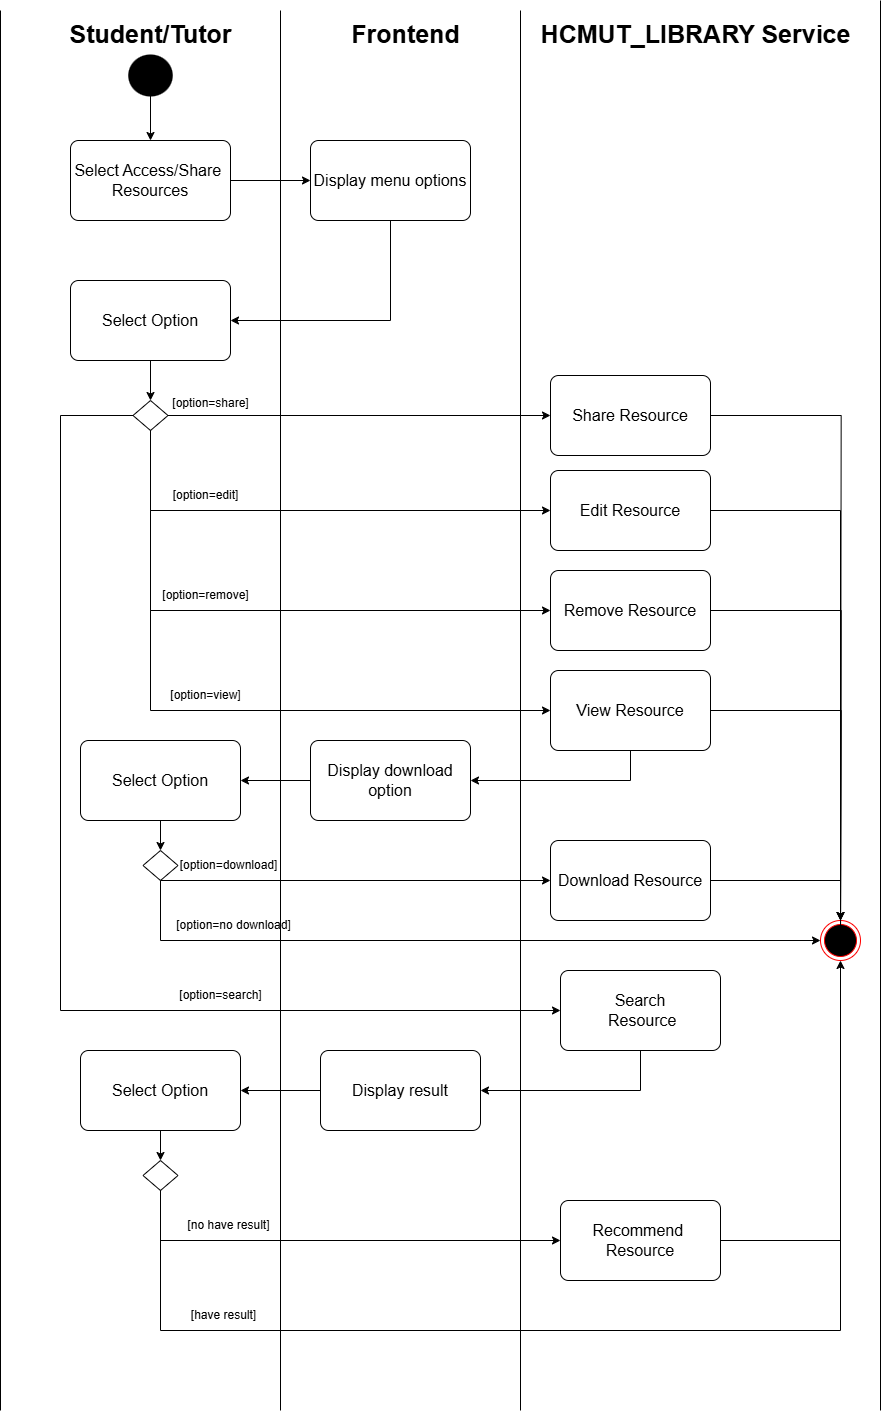

The diagram above was exported from draw.io. Its source (the exported page's mxGraphModel, read from the mxfile embedded in the PNG):
<mxGraphModel dx="1940" dy="963" grid="1" gridSize="10" guides="1" tooltips="1" connect="1" arrows="1" fold="1" page="1" pageScale="1" pageWidth="850" pageHeight="1100" math="0" shadow="0">
  <root>
    <mxCell id="0" />
    <mxCell id="1" parent="0" />
    <mxCell id="2" value="" style="endArrow=none;html=1;rounded=0;" edge="1" parent="1">
      <mxGeometry width="50" height="50" relative="1" as="geometry">
        <mxPoint x="240" y="1680" as="sourcePoint" />
        <mxPoint x="240" y="280" as="targetPoint" />
      </mxGeometry>
    </mxCell>
    <mxCell id="3" value="" style="endArrow=none;html=1;rounded=0;" edge="1" parent="1">
      <mxGeometry width="50" height="50" relative="1" as="geometry">
        <mxPoint x="520" y="1680" as="sourcePoint" />
        <mxPoint x="520" y="280" as="targetPoint" />
      </mxGeometry>
    </mxCell>
    <mxCell id="4" value="" style="endArrow=none;html=1;rounded=0;" edge="1" parent="1">
      <mxGeometry width="50" height="50" relative="1" as="geometry">
        <mxPoint x="760" y="1680" as="sourcePoint" />
        <mxPoint x="760" y="280" as="targetPoint" />
      </mxGeometry>
    </mxCell>
    <mxCell id="5" value="&lt;font style=&quot;font-size: 25px;&quot;&gt;&lt;b&gt;Student/Tutor&lt;/b&gt;&lt;/font&gt;" style="text;html=1;align=center;verticalAlign=middle;resizable=0;points=[];autosize=1;strokeColor=none;fillColor=none;" vertex="1" parent="1">
      <mxGeometry x="295" y="283" width="190" height="40" as="geometry" />
    </mxCell>
    <mxCell id="6" value="&lt;font style=&quot;font-size: 25px;&quot;&gt;&lt;b&gt;Frontend&lt;/b&gt;&lt;/font&gt;" style="text;html=1;align=center;verticalAlign=middle;resizable=0;points=[];autosize=1;strokeColor=none;fillColor=none;" vertex="1" parent="1">
      <mxGeometry x="580" y="283" width="130" height="40" as="geometry" />
    </mxCell>
    <mxCell id="7" value="&lt;font style=&quot;font-size: 25px;&quot;&gt;&lt;b&gt;HCMUT_LIBRARY Service&lt;/b&gt;&lt;/font&gt;" style="text;html=1;align=center;verticalAlign=middle;resizable=0;points=[];autosize=1;strokeColor=none;fillColor=none;" vertex="1" parent="1">
      <mxGeometry x="770" y="283" width="330" height="40" as="geometry" />
    </mxCell>
    <mxCell id="8" value="" style="ellipse;html=1;shape=endState;fillColor=#000000;strokeColor=none;strokeWidth=0;fontSize=14;" vertex="1" parent="1">
      <mxGeometry x="363.75" y="320" width="52.5" height="50" as="geometry" />
    </mxCell>
    <mxCell id="9" value="" style="ellipse;html=1;shape=endState;fillColor=#000000;strokeColor=#ff0000;fontSize=13;" vertex="1" parent="1">
      <mxGeometry x="1060" y="1190" width="40" height="40" as="geometry" />
    </mxCell>
    <mxCell id="10" value="" style="endArrow=classic;html=1;rounded=0;exitX=1;exitY=0.5;exitDx=0;exitDy=0;" edge="1" parent="1" source="12" target="11">
      <mxGeometry width="50" height="50" relative="1" as="geometry">
        <mxPoint x="430" y="440" as="sourcePoint" />
        <mxPoint x="630" y="500" as="targetPoint" />
      </mxGeometry>
    </mxCell>
    <mxCell id="11" value="&lt;span style=&quot;font-size: 16px; text-wrap-mode: nowrap;&quot;&gt;Display menu options&lt;/span&gt;" style="rounded=1;arcSize=10;whiteSpace=wrap;html=1;align=center;" vertex="1" parent="1">
      <mxGeometry x="550" y="410" width="160" height="80" as="geometry" />
    </mxCell>
    <mxCell id="12" value="&lt;font style=&quot;text-wrap-mode: nowrap; font-size: 16px;&quot;&gt;Select Access/Share&amp;nbsp;&lt;/font&gt;&lt;div style=&quot;font-size: 11px; text-wrap-mode: nowrap;&quot;&gt;&lt;font style=&quot;font-size: 16px;&quot;&gt;Resources&lt;/font&gt;&lt;/div&gt;" style="rounded=1;arcSize=10;whiteSpace=wrap;html=1;align=center;" vertex="1" parent="1">
      <mxGeometry x="310" y="410" width="160" height="80" as="geometry" />
    </mxCell>
    <mxCell id="13" value="" style="endArrow=classic;html=1;rounded=0;" edge="1" parent="1" target="12">
      <mxGeometry width="50" height="50" relative="1" as="geometry">
        <mxPoint x="390" y="360" as="sourcePoint" />
        <mxPoint x="590" y="450" as="targetPoint" />
      </mxGeometry>
    </mxCell>
    <mxCell id="14" value="&lt;span style=&quot;text-wrap-mode: nowrap;&quot;&gt;&lt;font style=&quot;font-size: 16px;&quot;&gt;Select Option&lt;/font&gt;&lt;/span&gt;" style="rounded=1;arcSize=10;whiteSpace=wrap;html=1;align=center;" vertex="1" parent="1">
      <mxGeometry x="310" y="550" width="160" height="80" as="geometry" />
    </mxCell>
    <mxCell id="15" value="" style="endArrow=classic;html=1;rounded=0;exitX=0.5;exitY=1;exitDx=0;exitDy=0;entryX=1;entryY=0.5;entryDx=0;entryDy=0;" edge="1" parent="1" source="11" target="14">
      <mxGeometry width="50" height="50" relative="1" as="geometry">
        <mxPoint x="400" y="560" as="sourcePoint" />
        <mxPoint x="450" y="510" as="targetPoint" />
        <Array as="points">
          <mxPoint x="630" y="590" />
        </Array>
      </mxGeometry>
    </mxCell>
    <mxCell id="16" value="" style="rhombus;whiteSpace=wrap;html=1;" vertex="1" parent="1">
      <mxGeometry x="372.5" y="670" width="35" height="30" as="geometry" />
    </mxCell>
    <mxCell id="17" value="" style="endArrow=classic;html=1;rounded=0;exitX=0.5;exitY=1;exitDx=0;exitDy=0;entryX=0.5;entryY=0;entryDx=0;entryDy=0;" edge="1" parent="1" source="14" target="16">
      <mxGeometry width="50" height="50" relative="1" as="geometry">
        <mxPoint x="600" y="640" as="sourcePoint" />
        <mxPoint x="650" y="590" as="targetPoint" />
      </mxGeometry>
    </mxCell>
    <mxCell id="18" style="edgeStyle=orthogonalEdgeStyle;rounded=0;orthogonalLoop=1;jettySize=auto;html=1;" edge="1" parent="1" source="19">
      <mxGeometry relative="1" as="geometry">
        <mxPoint x="1080" y="1213.3333333333333" as="targetPoint" />
      </mxGeometry>
    </mxCell>
    <mxCell id="19" value="&lt;span style=&quot;font-size: 16px; text-wrap-mode: nowrap; background-color: transparent; color: light-dark(rgb(0, 0, 0), rgb(255, 255, 255));&quot;&gt;Share Resource&lt;/span&gt;" style="rounded=1;arcSize=10;whiteSpace=wrap;html=1;align=center;" vertex="1" parent="1">
      <mxGeometry x="790" y="645" width="160" height="80" as="geometry" />
    </mxCell>
    <mxCell id="20" value="" style="endArrow=classic;html=1;rounded=0;exitX=1;exitY=0.5;exitDx=0;exitDy=0;entryX=0;entryY=0.5;entryDx=0;entryDy=0;" edge="1" parent="1" source="16" target="19">
      <mxGeometry width="50" height="50" relative="1" as="geometry">
        <mxPoint x="570" y="570" as="sourcePoint" />
        <mxPoint x="560" y="685" as="targetPoint" />
      </mxGeometry>
    </mxCell>
    <mxCell id="21" value="[option=share]" style="text;html=1;align=center;verticalAlign=middle;resizable=0;points=[];autosize=1;strokeColor=none;fillColor=none;" vertex="1" parent="1">
      <mxGeometry x="400" y="658" width="100" height="30" as="geometry" />
    </mxCell>
    <mxCell id="22" value="[option=edit]" style="text;html=1;align=center;verticalAlign=middle;resizable=0;points=[];autosize=1;strokeColor=none;fillColor=none;" vertex="1" parent="1">
      <mxGeometry x="400" y="750" width="90" height="30" as="geometry" />
    </mxCell>
    <mxCell id="23" style="edgeStyle=orthogonalEdgeStyle;rounded=0;orthogonalLoop=1;jettySize=auto;html=1;entryX=0.5;entryY=0;entryDx=0;entryDy=0;" edge="1" parent="1" source="24" target="9">
      <mxGeometry relative="1" as="geometry" />
    </mxCell>
    <mxCell id="24" value="&lt;span style=&quot;text-wrap-mode: nowrap;&quot;&gt;&lt;font style=&quot;font-size: 16px;&quot;&gt;Edit Resource&lt;/font&gt;&lt;/span&gt;" style="rounded=1;arcSize=10;whiteSpace=wrap;html=1;align=center;" vertex="1" parent="1">
      <mxGeometry x="790" y="740" width="160" height="80" as="geometry" />
    </mxCell>
    <mxCell id="25" value="[option=remove]" style="text;html=1;align=center;verticalAlign=middle;resizable=0;points=[];autosize=1;strokeColor=none;fillColor=none;" vertex="1" parent="1">
      <mxGeometry x="390" y="850" width="110" height="30" as="geometry" />
    </mxCell>
    <mxCell id="26" value="[option=view]" style="text;html=1;align=center;verticalAlign=middle;resizable=0;points=[];autosize=1;strokeColor=none;fillColor=none;" vertex="1" parent="1">
      <mxGeometry x="400" y="950" width="90" height="30" as="geometry" />
    </mxCell>
    <mxCell id="27" value="" style="endArrow=classic;html=1;rounded=0;entryX=0;entryY=0.5;entryDx=0;entryDy=0;" edge="1" parent="1" target="24">
      <mxGeometry width="50" height="50" relative="1" as="geometry">
        <mxPoint x="390" y="770" as="sourcePoint" />
        <mxPoint x="550" y="1290" as="targetPoint" />
        <Array as="points">
          <mxPoint x="390" y="700" />
          <mxPoint x="390" y="780" />
        </Array>
      </mxGeometry>
    </mxCell>
    <mxCell id="28" style="edgeStyle=orthogonalEdgeStyle;rounded=0;orthogonalLoop=1;jettySize=auto;html=1;" edge="1" parent="1" source="29">
      <mxGeometry relative="1" as="geometry">
        <mxPoint x="1080" y="1223.3333333333333" as="targetPoint" />
      </mxGeometry>
    </mxCell>
    <mxCell id="29" value="&lt;span style=&quot;text-wrap-mode: nowrap;&quot;&gt;&lt;font style=&quot;font-size: 16px;&quot;&gt;Remove Resource&lt;/font&gt;&lt;/span&gt;" style="rounded=1;arcSize=10;whiteSpace=wrap;html=1;align=center;" vertex="1" parent="1">
      <mxGeometry x="790" y="840" width="160" height="80" as="geometry" />
    </mxCell>
    <mxCell id="30" style="edgeStyle=orthogonalEdgeStyle;rounded=0;orthogonalLoop=1;jettySize=auto;html=1;entryX=1;entryY=0.5;entryDx=0;entryDy=0;" edge="1" parent="1" source="32" target="54">
      <mxGeometry relative="1" as="geometry">
        <mxPoint x="870" y="1030" as="targetPoint" />
        <Array as="points">
          <mxPoint x="870" y="1050" />
        </Array>
      </mxGeometry>
    </mxCell>
    <mxCell id="31" style="edgeStyle=orthogonalEdgeStyle;rounded=0;orthogonalLoop=1;jettySize=auto;html=1;" edge="1" parent="1" source="32">
      <mxGeometry relative="1" as="geometry">
        <mxPoint x="1080" y="1190" as="targetPoint" />
      </mxGeometry>
    </mxCell>
    <mxCell id="32" value="&lt;span style=&quot;text-wrap-mode: nowrap;&quot;&gt;&lt;font style=&quot;font-size: 16px;&quot;&gt;View Resource&lt;/font&gt;&lt;/span&gt;" style="rounded=1;arcSize=10;whiteSpace=wrap;html=1;align=center;" vertex="1" parent="1">
      <mxGeometry x="790" y="940" width="160" height="80" as="geometry" />
    </mxCell>
    <mxCell id="33" value="&lt;span style=&quot;font-size: 16px; text-wrap-mode: nowrap;&quot;&gt;Select Option&lt;/span&gt;" style="rounded=1;arcSize=10;whiteSpace=wrap;html=1;align=center;" vertex="1" parent="1">
      <mxGeometry x="320" y="1010" width="160" height="80" as="geometry" />
    </mxCell>
    <mxCell id="34" value="" style="edgeStyle=orthogonalEdgeStyle;rounded=0;orthogonalLoop=1;jettySize=auto;html=1;" edge="1" parent="1" source="35" target="9">
      <mxGeometry relative="1" as="geometry">
        <Array as="points">
          <mxPoint x="400" y="1210" />
        </Array>
      </mxGeometry>
    </mxCell>
    <mxCell id="35" value="" style="rhombus;whiteSpace=wrap;html=1;" vertex="1" parent="1">
      <mxGeometry x="382.5" y="1120" width="35" height="30" as="geometry" />
    </mxCell>
    <mxCell id="36" value="" style="endArrow=classic;html=1;rounded=0;exitX=0.5;exitY=1;exitDx=0;exitDy=0;entryX=0.5;entryY=0;entryDx=0;entryDy=0;" edge="1" parent="1" source="33" target="35">
      <mxGeometry width="50" height="50" relative="1" as="geometry">
        <mxPoint x="540" y="1660" as="sourcePoint" />
        <mxPoint x="590" y="1610" as="targetPoint" />
        <Array as="points" />
      </mxGeometry>
    </mxCell>
    <mxCell id="37" value="" style="endArrow=classic;html=1;rounded=0;exitX=0.5;exitY=1;exitDx=0;exitDy=0;" edge="1" parent="1" source="35" target="39">
      <mxGeometry width="50" height="50" relative="1" as="geometry">
        <mxPoint x="640" y="1650" as="sourcePoint" />
        <mxPoint x="800" y="1700" as="targetPoint" />
        <Array as="points" />
      </mxGeometry>
    </mxCell>
    <mxCell id="38" style="edgeStyle=orthogonalEdgeStyle;rounded=0;orthogonalLoop=1;jettySize=auto;html=1;entryX=0.5;entryY=0;entryDx=0;entryDy=0;" edge="1" parent="1" source="39" target="9">
      <mxGeometry relative="1" as="geometry" />
    </mxCell>
    <mxCell id="39" value="&lt;span style=&quot;text-wrap-mode: nowrap;&quot;&gt;&lt;font style=&quot;font-size: 16px;&quot;&gt;Download Resource&lt;/font&gt;&lt;/span&gt;" style="rounded=1;arcSize=10;whiteSpace=wrap;html=1;align=center;" vertex="1" parent="1">
      <mxGeometry x="790" y="1110" width="160" height="80" as="geometry" />
    </mxCell>
    <mxCell id="40" value="[option=download]" style="text;html=1;align=center;verticalAlign=middle;resizable=0;points=[];autosize=1;strokeColor=none;fillColor=none;" vertex="1" parent="1">
      <mxGeometry x="407.5" y="1120" width="120" height="30" as="geometry" />
    </mxCell>
    <mxCell id="41" value="[option=no download]" style="text;html=1;align=center;verticalAlign=middle;resizable=0;points=[];autosize=1;strokeColor=none;fillColor=none;" vertex="1" parent="1">
      <mxGeometry x="402.5" y="1180" width="140" height="30" as="geometry" />
    </mxCell>
    <mxCell id="42" value="" style="endArrow=classic;html=1;rounded=0;entryX=0;entryY=0.5;entryDx=0;entryDy=0;exitX=0;exitY=0.5;exitDx=0;exitDy=0;" edge="1" parent="1" source="16" target="44">
      <mxGeometry width="50" height="50" relative="1" as="geometry">
        <mxPoint x="300" y="680" as="sourcePoint" />
        <mxPoint x="320" y="1270" as="targetPoint" />
        <Array as="points">
          <mxPoint x="300" y="685" />
          <mxPoint x="300" y="1280" />
        </Array>
      </mxGeometry>
    </mxCell>
    <mxCell id="43" value="[option=search]" style="text;html=1;align=center;verticalAlign=middle;resizable=0;points=[];autosize=1;strokeColor=none;fillColor=none;" vertex="1" parent="1">
      <mxGeometry x="405" y="1250" width="110" height="30" as="geometry" />
    </mxCell>
    <mxCell id="44" value="&lt;span style=&quot;font-size: 16px; text-wrap-mode: nowrap;&quot;&gt;Search&lt;/span&gt;&lt;br&gt;&lt;div&gt;&lt;span style=&quot;text-wrap-mode: nowrap;&quot;&gt;&lt;font style=&quot;font-size: 16px;&quot;&gt;&amp;nbsp;Resource&lt;/font&gt;&lt;/span&gt;&lt;/div&gt;" style="rounded=1;arcSize=10;whiteSpace=wrap;html=1;align=center;" vertex="1" parent="1">
      <mxGeometry x="800" y="1240" width="160" height="80" as="geometry" />
    </mxCell>
    <mxCell id="45" value="&lt;div&gt;&lt;span style=&quot;font-size: 16px; text-wrap-mode: nowrap;&quot;&gt;Recommend&amp;nbsp;&lt;/span&gt;&lt;/div&gt;&lt;div&gt;&lt;span style=&quot;font-size: 16px; text-wrap-mode: nowrap;&quot;&gt;Resource&lt;/span&gt;&lt;/div&gt;" style="rounded=1;arcSize=10;whiteSpace=wrap;html=1;align=center;" vertex="1" parent="1">
      <mxGeometry x="800" y="1470" width="160" height="80" as="geometry" />
    </mxCell>
    <mxCell id="46" value="" style="endArrow=classic;html=1;rounded=0;exitX=0.5;exitY=1;exitDx=0;exitDy=0;" edge="1" parent="1" source="44">
      <mxGeometry width="50" height="50" relative="1" as="geometry">
        <mxPoint x="540" y="2100" as="sourcePoint" />
        <mxPoint x="720" y="1360" as="targetPoint" />
        <Array as="points">
          <mxPoint x="880" y="1360" />
        </Array>
      </mxGeometry>
    </mxCell>
    <mxCell id="47" value="" style="rhombus;whiteSpace=wrap;html=1;" vertex="1" parent="1">
      <mxGeometry x="382.5" y="1430" width="35" height="30" as="geometry" />
    </mxCell>
    <mxCell id="48" value="[have result]" style="text;html=1;align=center;verticalAlign=middle;resizable=0;points=[];autosize=1;strokeColor=none;fillColor=none;" vertex="1" parent="1">
      <mxGeometry x="417.5" y="1570" width="90" height="30" as="geometry" />
    </mxCell>
    <mxCell id="49" value="[no have result]" style="text;html=1;align=center;verticalAlign=middle;resizable=0;points=[];autosize=1;strokeColor=none;fillColor=none;" vertex="1" parent="1">
      <mxGeometry x="412.5" y="1480" width="110" height="30" as="geometry" />
    </mxCell>
    <mxCell id="50" value="" style="endArrow=classic;html=1;rounded=0;entryX=0;entryY=0.5;entryDx=0;entryDy=0;exitX=0.5;exitY=1;exitDx=0;exitDy=0;" edge="1" parent="1" source="47" target="45">
      <mxGeometry width="50" height="50" relative="1" as="geometry">
        <mxPoint x="400" y="1510" as="sourcePoint" />
        <mxPoint x="560" y="2276" as="targetPoint" />
        <Array as="points">
          <mxPoint x="400" y="1510" />
        </Array>
      </mxGeometry>
    </mxCell>
    <mxCell id="51" value="" style="endArrow=classic;html=1;rounded=0;entryX=0;entryY=0.5;entryDx=0;entryDy=0;" edge="1" parent="1" target="29">
      <mxGeometry width="50" height="50" relative="1" as="geometry">
        <mxPoint x="390" y="850" as="sourcePoint" />
        <mxPoint x="790" y="860" as="targetPoint" />
        <Array as="points">
          <mxPoint x="390" y="780" />
          <mxPoint x="390" y="880" />
        </Array>
      </mxGeometry>
    </mxCell>
    <mxCell id="52" value="" style="endArrow=classic;html=1;rounded=0;entryX=0;entryY=0.5;entryDx=0;entryDy=0;" edge="1" parent="1">
      <mxGeometry width="50" height="50" relative="1" as="geometry">
        <mxPoint x="390" y="950" as="sourcePoint" />
        <mxPoint x="790" y="980" as="targetPoint" />
        <Array as="points">
          <mxPoint x="390" y="880" />
          <mxPoint x="390" y="980" />
        </Array>
      </mxGeometry>
    </mxCell>
    <mxCell id="53" value="" style="edgeStyle=orthogonalEdgeStyle;rounded=0;orthogonalLoop=1;jettySize=auto;html=1;" edge="1" parent="1" source="54" target="33">
      <mxGeometry relative="1" as="geometry" />
    </mxCell>
    <mxCell id="54" value="&lt;font style=&quot;text-wrap-mode: nowrap; font-size: 16px;&quot;&gt;Display download&lt;/font&gt;&lt;div&gt;&lt;font style=&quot;text-wrap-mode: nowrap; font-size: 16px;&quot;&gt;option&lt;/font&gt;&lt;/div&gt;" style="rounded=1;arcSize=10;whiteSpace=wrap;html=1;align=center;" vertex="1" parent="1">
      <mxGeometry x="550" y="1010" width="160" height="80" as="geometry" />
    </mxCell>
    <mxCell id="55" value="" style="endArrow=none;html=1;rounded=0;" edge="1" parent="1">
      <mxGeometry width="50" height="50" relative="1" as="geometry">
        <mxPoint x="1120" y="1680" as="sourcePoint" />
        <mxPoint x="1120" y="270" as="targetPoint" />
      </mxGeometry>
    </mxCell>
    <mxCell id="56" value="" style="edgeStyle=orthogonalEdgeStyle;rounded=0;orthogonalLoop=1;jettySize=auto;html=1;" edge="1" parent="1" source="57" target="47">
      <mxGeometry relative="1" as="geometry" />
    </mxCell>
    <mxCell id="57" value="&lt;span style=&quot;font-size: 16px; text-wrap-mode: nowrap;&quot;&gt;Select Option&lt;/span&gt;" style="rounded=1;arcSize=10;whiteSpace=wrap;html=1;align=center;" vertex="1" parent="1">
      <mxGeometry x="320" y="1320" width="160" height="80" as="geometry" />
    </mxCell>
    <mxCell id="58" value="" style="edgeStyle=orthogonalEdgeStyle;rounded=0;orthogonalLoop=1;jettySize=auto;html=1;" edge="1" parent="1" source="59" target="57">
      <mxGeometry relative="1" as="geometry" />
    </mxCell>
    <mxCell id="59" value="&lt;font style=&quot;text-wrap-mode: nowrap; font-size: 16px;&quot;&gt;Display result&lt;/font&gt;" style="rounded=1;arcSize=10;whiteSpace=wrap;html=1;align=center;" vertex="1" parent="1">
      <mxGeometry x="560" y="1320" width="160" height="80" as="geometry" />
    </mxCell>
    <mxCell id="60" value="" style="endArrow=classic;html=1;rounded=0;exitX=0.5;exitY=1;exitDx=0;exitDy=0;entryX=0.5;entryY=1;entryDx=0;entryDy=0;" edge="1" parent="1" source="47" target="9">
      <mxGeometry width="50" height="50" relative="1" as="geometry">
        <mxPoint x="790" y="1460" as="sourcePoint" />
        <mxPoint x="1080" y="1600" as="targetPoint" />
        <Array as="points">
          <mxPoint x="400" y="1600" />
          <mxPoint x="1080" y="1600" />
        </Array>
      </mxGeometry>
    </mxCell>
    <mxCell id="61" value="" style="endArrow=none;html=1;rounded=0;exitX=1;exitY=0.5;exitDx=0;exitDy=0;" edge="1" parent="1">
      <mxGeometry width="50" height="50" relative="1" as="geometry">
        <mxPoint x="960" y="1510" as="sourcePoint" />
        <mxPoint x="1080" y="1510" as="targetPoint" />
      </mxGeometry>
    </mxCell>
  </root>
</mxGraphModel>